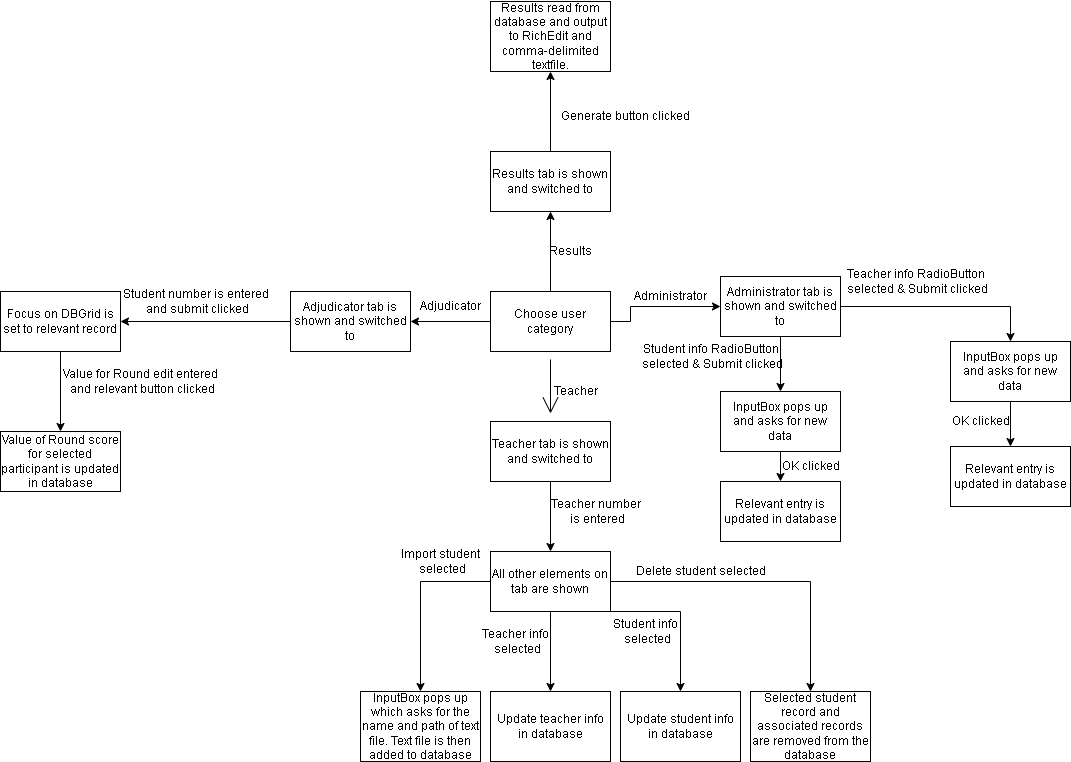

The diagram above was exported from draw.io. Its source (the exported page's mxGraphModel, read from the mxfile embedded in the PNG):
<mxGraphModel dx="1912" dy="1860" grid="1" gridSize="10" guides="1" tooltips="1" connect="1" arrows="1" fold="1" page="1" pageScale="1" pageWidth="827" pageHeight="1169" math="0" shadow="0">
  <root>
    <mxCell id="WIyWlLk6GJQsqaUBKTNV-0" />
    <mxCell id="WIyWlLk6GJQsqaUBKTNV-1" parent="WIyWlLk6GJQsqaUBKTNV-0" />
    <mxCell id="65hYzIOMrnLgSIjgdJHD-5" value="" style="edgeStyle=none;curved=1;rounded=0;orthogonalLoop=1;jettySize=auto;html=1;endArrow=open;startSize=14;endSize=14;sourcePerimeterSpacing=8;targetPerimeterSpacing=8;" parent="WIyWlLk6GJQsqaUBKTNV-1" source="65hYzIOMrnLgSIjgdJHD-0" target="ZwxeIKaD74vU2NJsQerL-19" edge="1">
      <mxGeometry relative="1" as="geometry">
        <mxPoint x="280" y="360" as="targetPoint" />
      </mxGeometry>
    </mxCell>
    <mxCell id="ZwxeIKaD74vU2NJsQerL-8" value="" style="edgeStyle=orthogonalEdgeStyle;rounded=0;orthogonalLoop=1;jettySize=auto;html=1;" edge="1" parent="WIyWlLk6GJQsqaUBKTNV-1" source="65hYzIOMrnLgSIjgdJHD-0" target="ZwxeIKaD74vU2NJsQerL-7">
      <mxGeometry relative="1" as="geometry">
        <Array as="points">
          <mxPoint x="360" y="250" />
          <mxPoint x="360" y="235" />
        </Array>
      </mxGeometry>
    </mxCell>
    <mxCell id="ZwxeIKaD74vU2NJsQerL-38" value="" style="edgeStyle=orthogonalEdgeStyle;rounded=0;orthogonalLoop=1;jettySize=auto;html=1;" edge="1" parent="WIyWlLk6GJQsqaUBKTNV-1" source="65hYzIOMrnLgSIjgdJHD-0" target="ZwxeIKaD74vU2NJsQerL-37">
      <mxGeometry relative="1" as="geometry" />
    </mxCell>
    <mxCell id="ZwxeIKaD74vU2NJsQerL-48" value="" style="edgeStyle=orthogonalEdgeStyle;rounded=0;orthogonalLoop=1;jettySize=auto;html=1;" edge="1" parent="WIyWlLk6GJQsqaUBKTNV-1" source="65hYzIOMrnLgSIjgdJHD-0" target="ZwxeIKaD74vU2NJsQerL-47">
      <mxGeometry relative="1" as="geometry" />
    </mxCell>
    <mxCell id="65hYzIOMrnLgSIjgdJHD-0" value="Choose user category" style="rounded=0;whiteSpace=wrap;html=1;hachureGap=4;pointerEvents=0;" parent="WIyWlLk6GJQsqaUBKTNV-1" vertex="1">
      <mxGeometry x="220" y="220" width="120" height="60" as="geometry" />
    </mxCell>
    <mxCell id="ZwxeIKaD74vU2NJsQerL-2" value="" style="edgeStyle=orthogonalEdgeStyle;rounded=0;orthogonalLoop=1;jettySize=auto;html=1;" edge="1" parent="WIyWlLk6GJQsqaUBKTNV-1" source="65hYzIOMrnLgSIjgdJHD-4" target="ZwxeIKaD74vU2NJsQerL-1">
      <mxGeometry relative="1" as="geometry" />
    </mxCell>
    <mxCell id="ZwxeIKaD74vU2NJsQerL-4" value="" style="edgeStyle=orthogonalEdgeStyle;rounded=0;orthogonalLoop=1;jettySize=auto;html=1;exitX=1;exitY=1;exitDx=0;exitDy=0;startArrow=none;" edge="1" parent="WIyWlLk6GJQsqaUBKTNV-1" source="65hYzIOMrnLgSIjgdJHD-4" target="ZwxeIKaD74vU2NJsQerL-3">
      <mxGeometry relative="1" as="geometry">
        <Array as="points">
          <mxPoint x="410" y="540" />
        </Array>
      </mxGeometry>
    </mxCell>
    <mxCell id="ZwxeIKaD74vU2NJsQerL-11" value="" style="edgeStyle=orthogonalEdgeStyle;rounded=0;orthogonalLoop=1;jettySize=auto;html=1;" edge="1" parent="WIyWlLk6GJQsqaUBKTNV-1" source="65hYzIOMrnLgSIjgdJHD-4" target="ZwxeIKaD74vU2NJsQerL-10">
      <mxGeometry relative="1" as="geometry" />
    </mxCell>
    <mxCell id="ZwxeIKaD74vU2NJsQerL-17" value="" style="edgeStyle=orthogonalEdgeStyle;rounded=0;orthogonalLoop=1;jettySize=auto;html=1;" edge="1" parent="WIyWlLk6GJQsqaUBKTNV-1" source="65hYzIOMrnLgSIjgdJHD-4" target="ZwxeIKaD74vU2NJsQerL-16">
      <mxGeometry relative="1" as="geometry" />
    </mxCell>
    <mxCell id="65hYzIOMrnLgSIjgdJHD-4" value="All other elements on tab are shown" style="rounded=0;whiteSpace=wrap;html=1;hachureGap=4;pointerEvents=0;" parent="WIyWlLk6GJQsqaUBKTNV-1" vertex="1">
      <mxGeometry x="220" y="480" width="120" height="60" as="geometry" />
    </mxCell>
    <mxCell id="ZwxeIKaD74vU2NJsQerL-0" value="Teacher" style="text;html=1;align=center;verticalAlign=middle;resizable=0;points=[];autosize=1;strokeColor=none;fillColor=none;" vertex="1" parent="WIyWlLk6GJQsqaUBKTNV-1">
      <mxGeometry x="270" y="305" width="70" height="30" as="geometry" />
    </mxCell>
    <mxCell id="ZwxeIKaD74vU2NJsQerL-1" value="Update teacher info in database" style="whiteSpace=wrap;html=1;rounded=0;hachureGap=4;" vertex="1" parent="WIyWlLk6GJQsqaUBKTNV-1">
      <mxGeometry x="220" y="620" width="120" height="70" as="geometry" />
    </mxCell>
    <mxCell id="ZwxeIKaD74vU2NJsQerL-3" value="Update student info in database" style="whiteSpace=wrap;html=1;rounded=0;hachureGap=4;" vertex="1" parent="WIyWlLk6GJQsqaUBKTNV-1">
      <mxGeometry x="350" y="620" width="120" height="70" as="geometry" />
    </mxCell>
    <mxCell id="ZwxeIKaD74vU2NJsQerL-5" value="Student info&lt;br&gt;&amp;nbsp;selected" style="text;html=1;align=center;verticalAlign=middle;resizable=0;points=[];autosize=1;strokeColor=none;fillColor=none;" vertex="1" parent="WIyWlLk6GJQsqaUBKTNV-1">
      <mxGeometry x="330" y="540" width="90" height="40" as="geometry" />
    </mxCell>
    <mxCell id="ZwxeIKaD74vU2NJsQerL-23" value="" style="edgeStyle=orthogonalEdgeStyle;rounded=0;orthogonalLoop=1;jettySize=auto;html=1;" edge="1" parent="WIyWlLk6GJQsqaUBKTNV-1" source="ZwxeIKaD74vU2NJsQerL-7" target="ZwxeIKaD74vU2NJsQerL-22">
      <mxGeometry relative="1" as="geometry" />
    </mxCell>
    <mxCell id="ZwxeIKaD74vU2NJsQerL-36" style="edgeStyle=orthogonalEdgeStyle;rounded=0;orthogonalLoop=1;jettySize=auto;html=1;" edge="1" parent="WIyWlLk6GJQsqaUBKTNV-1" source="ZwxeIKaD74vU2NJsQerL-7" target="ZwxeIKaD74vU2NJsQerL-32">
      <mxGeometry relative="1" as="geometry" />
    </mxCell>
    <mxCell id="ZwxeIKaD74vU2NJsQerL-7" value="Administrator tab is shown and switched to" style="whiteSpace=wrap;html=1;rounded=0;hachureGap=4;" vertex="1" parent="WIyWlLk6GJQsqaUBKTNV-1">
      <mxGeometry x="450" y="205" width="120" height="60" as="geometry" />
    </mxCell>
    <mxCell id="ZwxeIKaD74vU2NJsQerL-9" value="Administrator" style="text;html=1;align=center;verticalAlign=middle;resizable=0;points=[];autosize=1;strokeColor=none;fillColor=none;" vertex="1" parent="WIyWlLk6GJQsqaUBKTNV-1">
      <mxGeometry x="350" y="210" width="100" height="30" as="geometry" />
    </mxCell>
    <mxCell id="ZwxeIKaD74vU2NJsQerL-10" value="InputBox pops up which asks for the name and path of text file. Text file is then added to database" style="whiteSpace=wrap;html=1;rounded=0;hachureGap=4;" vertex="1" parent="WIyWlLk6GJQsqaUBKTNV-1">
      <mxGeometry x="90" y="620" width="120" height="70" as="geometry" />
    </mxCell>
    <mxCell id="ZwxeIKaD74vU2NJsQerL-12" value="Import student&lt;br&gt;&amp;nbsp;selected" style="text;html=1;align=center;verticalAlign=middle;resizable=0;points=[];autosize=1;strokeColor=none;fillColor=none;" vertex="1" parent="WIyWlLk6GJQsqaUBKTNV-1">
      <mxGeometry x="120" y="470" width="100" height="40" as="geometry" />
    </mxCell>
    <mxCell id="ZwxeIKaD74vU2NJsQerL-6" value="Teacher info&lt;br&gt;&amp;nbsp;selected" style="text;html=1;align=center;verticalAlign=middle;resizable=0;points=[];autosize=1;strokeColor=none;fillColor=none;" vertex="1" parent="WIyWlLk6GJQsqaUBKTNV-1">
      <mxGeometry x="200" y="550" width="90" height="40" as="geometry" />
    </mxCell>
    <mxCell id="ZwxeIKaD74vU2NJsQerL-16" value="Selected student record and associated records are removed from the database" style="whiteSpace=wrap;html=1;rounded=0;hachureGap=4;" vertex="1" parent="WIyWlLk6GJQsqaUBKTNV-1">
      <mxGeometry x="480" y="620" width="120" height="70" as="geometry" />
    </mxCell>
    <mxCell id="ZwxeIKaD74vU2NJsQerL-18" value="Delete student selected" style="text;html=1;align=center;verticalAlign=middle;resizable=0;points=[];autosize=1;strokeColor=none;fillColor=none;" vertex="1" parent="WIyWlLk6GJQsqaUBKTNV-1">
      <mxGeometry x="355" y="485" width="150" height="30" as="geometry" />
    </mxCell>
    <mxCell id="ZwxeIKaD74vU2NJsQerL-20" value="" style="edgeStyle=orthogonalEdgeStyle;rounded=0;orthogonalLoop=1;jettySize=auto;html=1;" edge="1" parent="WIyWlLk6GJQsqaUBKTNV-1" source="ZwxeIKaD74vU2NJsQerL-19" target="65hYzIOMrnLgSIjgdJHD-4">
      <mxGeometry relative="1" as="geometry" />
    </mxCell>
    <mxCell id="ZwxeIKaD74vU2NJsQerL-19" value="Teacher tab is shown and switched to" style="rounded=0;whiteSpace=wrap;html=1;" vertex="1" parent="WIyWlLk6GJQsqaUBKTNV-1">
      <mxGeometry x="220" y="350" width="120" height="60" as="geometry" />
    </mxCell>
    <mxCell id="ZwxeIKaD74vU2NJsQerL-21" value="Teacher number&lt;br&gt;&amp;nbsp;is entered" style="text;html=1;align=center;verticalAlign=middle;resizable=0;points=[];autosize=1;strokeColor=none;fillColor=none;" vertex="1" parent="WIyWlLk6GJQsqaUBKTNV-1">
      <mxGeometry x="270" y="420" width="110" height="40" as="geometry" />
    </mxCell>
    <mxCell id="ZwxeIKaD74vU2NJsQerL-28" value="" style="edgeStyle=orthogonalEdgeStyle;rounded=0;orthogonalLoop=1;jettySize=auto;html=1;" edge="1" parent="WIyWlLk6GJQsqaUBKTNV-1" source="ZwxeIKaD74vU2NJsQerL-22" target="ZwxeIKaD74vU2NJsQerL-27">
      <mxGeometry relative="1" as="geometry" />
    </mxCell>
    <mxCell id="ZwxeIKaD74vU2NJsQerL-22" value="InputBox pops up and asks for new data" style="whiteSpace=wrap;html=1;rounded=0;hachureGap=4;" vertex="1" parent="WIyWlLk6GJQsqaUBKTNV-1">
      <mxGeometry x="450" y="320" width="120" height="60" as="geometry" />
    </mxCell>
    <mxCell id="ZwxeIKaD74vU2NJsQerL-24" value="Student info RadioButton&lt;br&gt;&amp;nbsp;selected &amp;amp; Submit clicked" style="text;html=1;align=center;verticalAlign=middle;resizable=0;points=[];autosize=1;strokeColor=none;fillColor=none;" vertex="1" parent="WIyWlLk6GJQsqaUBKTNV-1">
      <mxGeometry x="355" y="265" width="170" height="40" as="geometry" />
    </mxCell>
    <mxCell id="ZwxeIKaD74vU2NJsQerL-27" value="Relevant entry is updated in database" style="whiteSpace=wrap;html=1;rounded=0;hachureGap=4;" vertex="1" parent="WIyWlLk6GJQsqaUBKTNV-1">
      <mxGeometry x="450" y="410" width="120" height="60" as="geometry" />
    </mxCell>
    <mxCell id="ZwxeIKaD74vU2NJsQerL-29" value="OK clicked" style="text;html=1;align=center;verticalAlign=middle;resizable=0;points=[];autosize=1;strokeColor=none;fillColor=none;" vertex="1" parent="WIyWlLk6GJQsqaUBKTNV-1">
      <mxGeometry x="500" y="380" width="80" height="30" as="geometry" />
    </mxCell>
    <mxCell id="ZwxeIKaD74vU2NJsQerL-31" value="" style="edgeStyle=orthogonalEdgeStyle;rounded=0;orthogonalLoop=1;jettySize=auto;html=1;" edge="1" parent="WIyWlLk6GJQsqaUBKTNV-1" source="ZwxeIKaD74vU2NJsQerL-32" target="ZwxeIKaD74vU2NJsQerL-34">
      <mxGeometry relative="1" as="geometry" />
    </mxCell>
    <mxCell id="ZwxeIKaD74vU2NJsQerL-32" value="InputBox pops up and asks for new data" style="whiteSpace=wrap;html=1;rounded=0;hachureGap=4;" vertex="1" parent="WIyWlLk6GJQsqaUBKTNV-1">
      <mxGeometry x="680" y="270" width="120" height="60" as="geometry" />
    </mxCell>
    <mxCell id="ZwxeIKaD74vU2NJsQerL-33" value="Teacher info RadioButton&lt;br&gt;&amp;nbsp;selected &amp;amp; Submit clicked" style="text;html=1;align=center;verticalAlign=middle;resizable=0;points=[];autosize=1;strokeColor=none;fillColor=none;" vertex="1" parent="WIyWlLk6GJQsqaUBKTNV-1">
      <mxGeometry x="560" y="190" width="170" height="40" as="geometry" />
    </mxCell>
    <mxCell id="ZwxeIKaD74vU2NJsQerL-34" value="Relevant entry is updated in database" style="whiteSpace=wrap;html=1;rounded=0;hachureGap=4;" vertex="1" parent="WIyWlLk6GJQsqaUBKTNV-1">
      <mxGeometry x="680" y="375" width="120" height="60" as="geometry" />
    </mxCell>
    <mxCell id="ZwxeIKaD74vU2NJsQerL-35" value="OK clicked" style="text;html=1;align=center;verticalAlign=middle;resizable=0;points=[];autosize=1;strokeColor=none;fillColor=none;" vertex="1" parent="WIyWlLk6GJQsqaUBKTNV-1">
      <mxGeometry x="670" y="335" width="80" height="30" as="geometry" />
    </mxCell>
    <mxCell id="ZwxeIKaD74vU2NJsQerL-41" value="" style="edgeStyle=orthogonalEdgeStyle;rounded=0;orthogonalLoop=1;jettySize=auto;html=1;" edge="1" parent="WIyWlLk6GJQsqaUBKTNV-1" source="ZwxeIKaD74vU2NJsQerL-37" target="ZwxeIKaD74vU2NJsQerL-40">
      <mxGeometry relative="1" as="geometry" />
    </mxCell>
    <mxCell id="ZwxeIKaD74vU2NJsQerL-37" value="Adjudicator tab is shown and switched to" style="whiteSpace=wrap;html=1;rounded=0;hachureGap=4;" vertex="1" parent="WIyWlLk6GJQsqaUBKTNV-1">
      <mxGeometry x="20" y="220" width="120" height="60" as="geometry" />
    </mxCell>
    <mxCell id="ZwxeIKaD74vU2NJsQerL-39" value="Adjudicator" style="text;html=1;align=center;verticalAlign=middle;resizable=0;points=[];autosize=1;strokeColor=none;fillColor=none;" vertex="1" parent="WIyWlLk6GJQsqaUBKTNV-1">
      <mxGeometry x="140" y="220" width="80" height="30" as="geometry" />
    </mxCell>
    <mxCell id="ZwxeIKaD74vU2NJsQerL-45" value="" style="edgeStyle=orthogonalEdgeStyle;rounded=0;orthogonalLoop=1;jettySize=auto;html=1;" edge="1" parent="WIyWlLk6GJQsqaUBKTNV-1" source="ZwxeIKaD74vU2NJsQerL-40" target="ZwxeIKaD74vU2NJsQerL-44">
      <mxGeometry relative="1" as="geometry" />
    </mxCell>
    <mxCell id="ZwxeIKaD74vU2NJsQerL-40" value="Focus on DBGrid is set to relevant record" style="whiteSpace=wrap;html=1;rounded=0;hachureGap=4;" vertex="1" parent="WIyWlLk6GJQsqaUBKTNV-1">
      <mxGeometry x="-270" y="220" width="120" height="60" as="geometry" />
    </mxCell>
    <mxCell id="ZwxeIKaD74vU2NJsQerL-43" value="Student number is entered&lt;br&gt;&amp;nbsp;and submit clicked" style="text;html=1;align=center;verticalAlign=middle;resizable=0;points=[];autosize=1;strokeColor=none;fillColor=none;" vertex="1" parent="WIyWlLk6GJQsqaUBKTNV-1">
      <mxGeometry x="-160" y="210" width="170" height="40" as="geometry" />
    </mxCell>
    <mxCell id="ZwxeIKaD74vU2NJsQerL-44" value="Value of Round score for selected participant is updated in database" style="whiteSpace=wrap;html=1;rounded=0;hachureGap=4;" vertex="1" parent="WIyWlLk6GJQsqaUBKTNV-1">
      <mxGeometry x="-270" y="360" width="120" height="60" as="geometry" />
    </mxCell>
    <mxCell id="ZwxeIKaD74vU2NJsQerL-46" value="Value for Round edit entered&lt;br&gt;&amp;nbsp;and relevant button clicked" style="text;html=1;align=center;verticalAlign=middle;resizable=0;points=[];autosize=1;strokeColor=none;fillColor=none;" vertex="1" parent="WIyWlLk6GJQsqaUBKTNV-1">
      <mxGeometry x="-220" y="290" width="180" height="40" as="geometry" />
    </mxCell>
    <mxCell id="ZwxeIKaD74vU2NJsQerL-51" value="" style="edgeStyle=orthogonalEdgeStyle;rounded=0;orthogonalLoop=1;jettySize=auto;html=1;" edge="1" parent="WIyWlLk6GJQsqaUBKTNV-1" source="ZwxeIKaD74vU2NJsQerL-47" target="ZwxeIKaD74vU2NJsQerL-50">
      <mxGeometry relative="1" as="geometry" />
    </mxCell>
    <mxCell id="ZwxeIKaD74vU2NJsQerL-47" value="Results tab is shown and switched to" style="whiteSpace=wrap;html=1;rounded=0;hachureGap=4;" vertex="1" parent="WIyWlLk6GJQsqaUBKTNV-1">
      <mxGeometry x="220" y="80" width="120" height="60" as="geometry" />
    </mxCell>
    <mxCell id="ZwxeIKaD74vU2NJsQerL-49" value="Results" style="text;html=1;align=center;verticalAlign=middle;resizable=0;points=[];autosize=1;strokeColor=none;fillColor=none;" vertex="1" parent="WIyWlLk6GJQsqaUBKTNV-1">
      <mxGeometry x="265" y="165" width="70" height="30" as="geometry" />
    </mxCell>
    <mxCell id="ZwxeIKaD74vU2NJsQerL-50" value="Results read from database and output to RichEdit and comma-delimited textfile." style="whiteSpace=wrap;html=1;rounded=0;hachureGap=4;" vertex="1" parent="WIyWlLk6GJQsqaUBKTNV-1">
      <mxGeometry x="220" y="-70" width="120" height="70" as="geometry" />
    </mxCell>
    <mxCell id="ZwxeIKaD74vU2NJsQerL-52" value="Generate button clicked" style="text;html=1;align=center;verticalAlign=middle;resizable=0;points=[];autosize=1;strokeColor=none;fillColor=none;" vertex="1" parent="WIyWlLk6GJQsqaUBKTNV-1">
      <mxGeometry x="280" y="30" width="150" height="30" as="geometry" />
    </mxCell>
  </root>
</mxGraphModel>